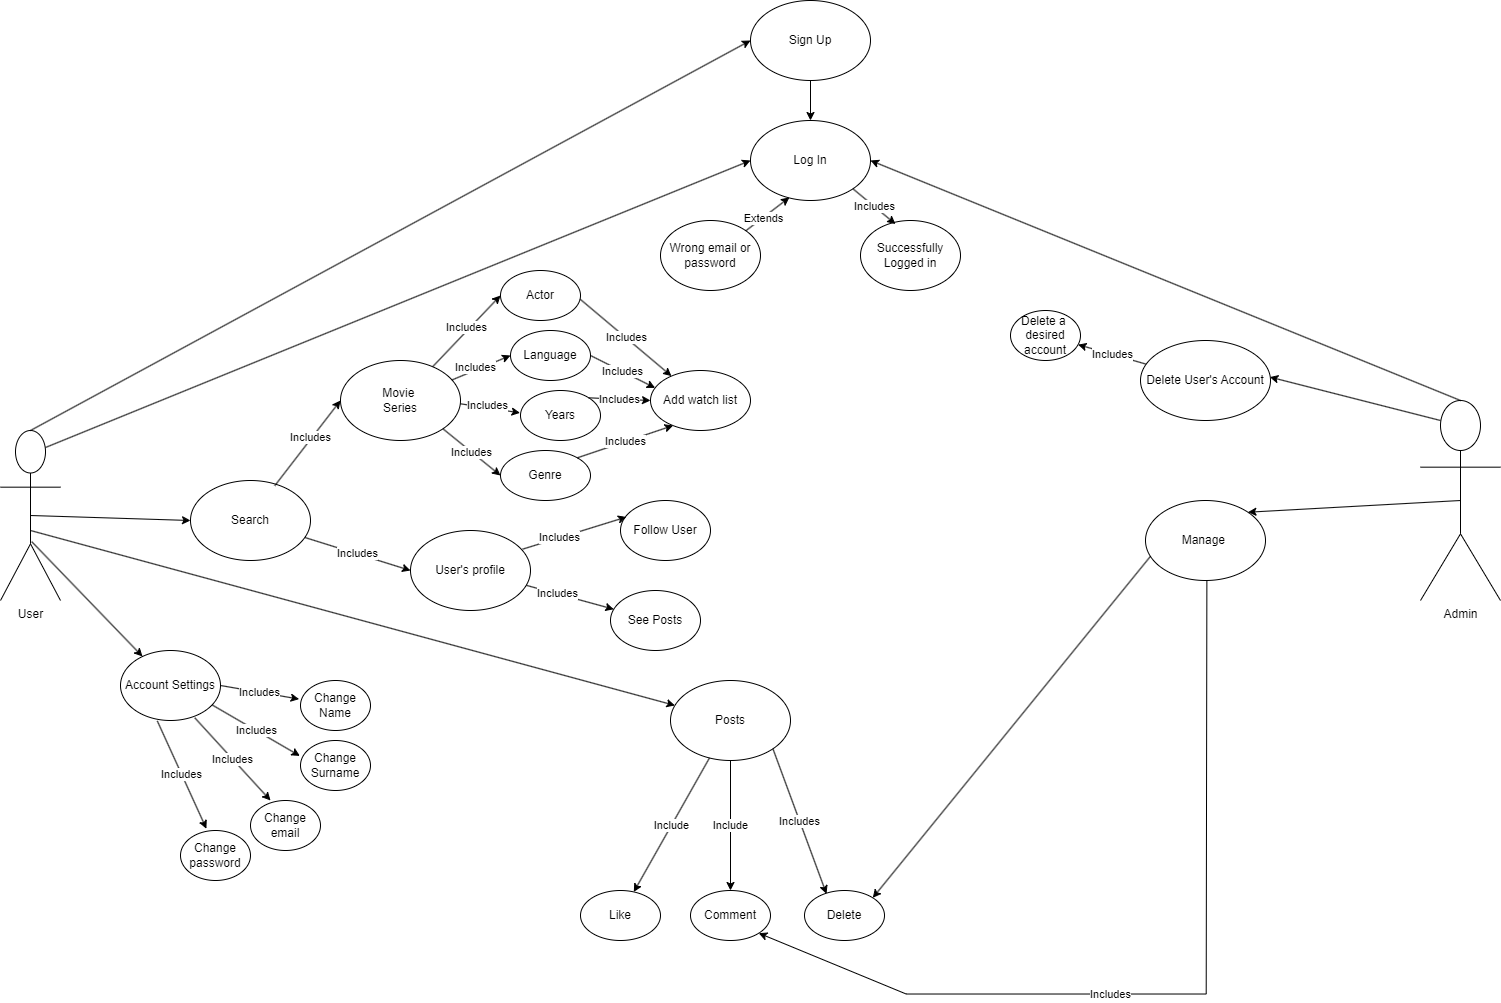

The diagram above was exported from draw.io. Its source (the exported page's mxGraphModel, read from the mxfile embedded in the PNG):
<mxGraphModel dx="2261" dy="1907" grid="1" gridSize="10" guides="1" tooltips="1" connect="1" arrows="1" fold="1" page="1" pageScale="1" pageWidth="827" pageHeight="1169" math="0" shadow="0">
  <root>
    <mxCell id="0" />
    <mxCell id="1" parent="0" />
    <mxCell id="nDNAZkFCbnJddGyTlULC-1" value="User" style="shape=umlActor;verticalLabelPosition=bottom;verticalAlign=top;html=1;outlineConnect=0;" parent="1" vertex="1">
      <mxGeometry x="-390" y="200" width="60" height="170" as="geometry" />
    </mxCell>
    <mxCell id="nDNAZkFCbnJddGyTlULC-3" value="Admin" style="shape=umlActor;verticalLabelPosition=bottom;verticalAlign=top;html=1;outlineConnect=0;" parent="1" vertex="1">
      <mxGeometry x="1030" y="170" width="80" height="200" as="geometry" />
    </mxCell>
    <mxCell id="nDNAZkFCbnJddGyTlULC-115" style="edgeStyle=orthogonalEdgeStyle;rounded=0;orthogonalLoop=1;jettySize=auto;html=1;exitX=0.5;exitY=1;exitDx=0;exitDy=0;" parent="1" source="nDNAZkFCbnJddGyTlULC-8" target="nDNAZkFCbnJddGyTlULC-9" edge="1">
      <mxGeometry relative="1" as="geometry" />
    </mxCell>
    <mxCell id="nDNAZkFCbnJddGyTlULC-8" value="Sign Up&lt;br&gt;" style="ellipse;whiteSpace=wrap;html=1;" parent="1" vertex="1">
      <mxGeometry x="360" y="-230" width="120" height="80" as="geometry" />
    </mxCell>
    <mxCell id="nDNAZkFCbnJddGyTlULC-9" value="Log In" style="ellipse;whiteSpace=wrap;html=1;" parent="1" vertex="1">
      <mxGeometry x="360" y="-110" width="120" height="80" as="geometry" />
    </mxCell>
    <mxCell id="nDNAZkFCbnJddGyTlULC-10" value="Follow User" style="ellipse;whiteSpace=wrap;html=1;" parent="1" vertex="1">
      <mxGeometry x="230" y="270" width="90" height="60" as="geometry" />
    </mxCell>
    <mxCell id="nDNAZkFCbnJddGyTlULC-11" value="Movie&amp;nbsp;&lt;br&gt;Series" style="ellipse;whiteSpace=wrap;html=1;" parent="1" vertex="1">
      <mxGeometry x="-50" y="130" width="120" height="80" as="geometry" />
    </mxCell>
    <mxCell id="nDNAZkFCbnJddGyTlULC-14" value="User's profile" style="ellipse;whiteSpace=wrap;html=1;" parent="1" vertex="1">
      <mxGeometry x="20" y="300" width="120" height="80" as="geometry" />
    </mxCell>
    <mxCell id="nDNAZkFCbnJddGyTlULC-15" value="Search" style="ellipse;whiteSpace=wrap;html=1;" parent="1" vertex="1">
      <mxGeometry x="-200" y="250" width="120" height="80" as="geometry" />
    </mxCell>
    <mxCell id="nDNAZkFCbnJddGyTlULC-19" value="" style="endArrow=classic;html=1;rounded=0;entryX=0;entryY=0.5;entryDx=0;entryDy=0;exitX=0.702;exitY=0.066;exitDx=0;exitDy=0;exitPerimeter=0;" parent="1" source="nDNAZkFCbnJddGyTlULC-15" target="nDNAZkFCbnJddGyTlULC-11" edge="1">
      <mxGeometry width="50" height="50" relative="1" as="geometry">
        <mxPoint x="-90" y="250" as="sourcePoint" />
        <mxPoint x="80" y="170" as="targetPoint" />
      </mxGeometry>
    </mxCell>
    <mxCell id="nDNAZkFCbnJddGyTlULC-25" value="Includes" style="edgeLabel;html=1;align=center;verticalAlign=middle;resizable=0;points=[];" parent="nDNAZkFCbnJddGyTlULC-19" vertex="1" connectable="0">
      <mxGeometry x="0.1217" y="2" relative="1" as="geometry">
        <mxPoint as="offset" />
      </mxGeometry>
    </mxCell>
    <mxCell id="nDNAZkFCbnJddGyTlULC-21" value="Includes" style="endArrow=classic;html=1;rounded=0;entryX=0;entryY=0.5;entryDx=0;entryDy=0;" parent="1" source="nDNAZkFCbnJddGyTlULC-15" target="nDNAZkFCbnJddGyTlULC-14" edge="1">
      <mxGeometry width="50" height="50" relative="1" as="geometry">
        <mxPoint x="-80" y="300" as="sourcePoint" />
        <mxPoint x="70" y="280" as="targetPoint" />
        <Array as="points" />
      </mxGeometry>
    </mxCell>
    <mxCell id="nDNAZkFCbnJddGyTlULC-29" value="" style="endArrow=classic;html=1;rounded=0;exitX=0.5;exitY=0;exitDx=0;exitDy=0;exitPerimeter=0;entryX=0;entryY=0.5;entryDx=0;entryDy=0;" parent="1" source="nDNAZkFCbnJddGyTlULC-1" target="nDNAZkFCbnJddGyTlULC-8" edge="1">
      <mxGeometry width="50" height="50" relative="1" as="geometry">
        <mxPoint x="-310" y="190" as="sourcePoint" />
        <mxPoint x="-260" y="140" as="targetPoint" />
      </mxGeometry>
    </mxCell>
    <mxCell id="nDNAZkFCbnJddGyTlULC-30" value="" style="endArrow=classic;html=1;rounded=0;exitX=0.75;exitY=0.1;exitDx=0;exitDy=0;exitPerimeter=0;entryX=0;entryY=0.5;entryDx=0;entryDy=0;" parent="1" source="nDNAZkFCbnJddGyTlULC-1" target="nDNAZkFCbnJddGyTlULC-9" edge="1">
      <mxGeometry width="50" height="50" relative="1" as="geometry">
        <mxPoint x="-260" y="220" as="sourcePoint" />
        <mxPoint x="-210" y="170" as="targetPoint" />
      </mxGeometry>
    </mxCell>
    <mxCell id="nDNAZkFCbnJddGyTlULC-32" value="" style="endArrow=classic;html=1;rounded=0;exitX=0.5;exitY=0;exitDx=0;exitDy=0;exitPerimeter=0;entryX=1;entryY=0.5;entryDx=0;entryDy=0;" parent="1" source="nDNAZkFCbnJddGyTlULC-3" target="nDNAZkFCbnJddGyTlULC-9" edge="1">
      <mxGeometry width="50" height="50" relative="1" as="geometry">
        <mxPoint x="770" y="-110" as="sourcePoint" />
        <mxPoint x="820" y="-160" as="targetPoint" />
      </mxGeometry>
    </mxCell>
    <mxCell id="nDNAZkFCbnJddGyTlULC-37" value="" style="endArrow=classic;html=1;rounded=0;entryX=0;entryY=0.5;entryDx=0;entryDy=0;" parent="1" source="nDNAZkFCbnJddGyTlULC-11" target="nDNAZkFCbnJddGyTlULC-47" edge="1">
      <mxGeometry width="50" height="50" relative="1" as="geometry">
        <mxPoint x="60" y="140" as="sourcePoint" />
        <mxPoint x="120" y="110" as="targetPoint" />
      </mxGeometry>
    </mxCell>
    <mxCell id="nDNAZkFCbnJddGyTlULC-60" value="Includes" style="edgeLabel;html=1;align=center;verticalAlign=middle;resizable=0;points=[];" parent="nDNAZkFCbnJddGyTlULC-37" vertex="1" connectable="0">
      <mxGeometry x="0.0521" y="3" relative="1" as="geometry">
        <mxPoint as="offset" />
      </mxGeometry>
    </mxCell>
    <mxCell id="nDNAZkFCbnJddGyTlULC-38" value="" style="endArrow=classic;html=1;rounded=0;exitX=0.25;exitY=0.1;exitDx=0;exitDy=0;exitPerimeter=0;entryX=0.995;entryY=0.457;entryDx=0;entryDy=0;entryPerimeter=0;" parent="1" source="nDNAZkFCbnJddGyTlULC-3" target="nDNAZkFCbnJddGyTlULC-91" edge="1">
      <mxGeometry width="50" height="50" relative="1" as="geometry">
        <mxPoint x="290" y="260" as="sourcePoint" />
        <mxPoint x="880" y="150" as="targetPoint" />
      </mxGeometry>
    </mxCell>
    <mxCell id="nDNAZkFCbnJddGyTlULC-39" value="" style="endArrow=classic;html=1;rounded=0;exitX=0.5;exitY=0.5;exitDx=0;exitDy=0;exitPerimeter=0;entryX=1;entryY=0;entryDx=0;entryDy=0;" parent="1" source="nDNAZkFCbnJddGyTlULC-3" target="nDNAZkFCbnJddGyTlULC-95" edge="1">
      <mxGeometry width="50" height="50" relative="1" as="geometry">
        <mxPoint x="290" y="260" as="sourcePoint" />
        <mxPoint x="880" y="270" as="targetPoint" />
      </mxGeometry>
    </mxCell>
    <mxCell id="nDNAZkFCbnJddGyTlULC-44" value="Genre" style="ellipse;whiteSpace=wrap;html=1;" parent="1" vertex="1">
      <mxGeometry x="110" y="220" width="90" height="50" as="geometry" />
    </mxCell>
    <mxCell id="nDNAZkFCbnJddGyTlULC-45" value="Includes" style="endArrow=classic;html=1;rounded=0;exitX=1;exitY=1;exitDx=0;exitDy=0;entryX=0;entryY=0.5;entryDx=0;entryDy=0;" parent="1" source="nDNAZkFCbnJddGyTlULC-11" target="nDNAZkFCbnJddGyTlULC-44" edge="1">
      <mxGeometry width="50" height="50" relative="1" as="geometry">
        <mxPoint x="330" y="210" as="sourcePoint" />
        <mxPoint x="380" y="160" as="targetPoint" />
      </mxGeometry>
    </mxCell>
    <mxCell id="nDNAZkFCbnJddGyTlULC-46" value="Add watch list" style="ellipse;whiteSpace=wrap;html=1;" parent="1" vertex="1">
      <mxGeometry x="260" y="140" width="100" height="60" as="geometry" />
    </mxCell>
    <mxCell id="nDNAZkFCbnJddGyTlULC-47" value="Actor" style="ellipse;whiteSpace=wrap;html=1;" parent="1" vertex="1">
      <mxGeometry x="110" y="40" width="80" height="50" as="geometry" />
    </mxCell>
    <mxCell id="nDNAZkFCbnJddGyTlULC-48" value="Language" style="ellipse;whiteSpace=wrap;html=1;" parent="1" vertex="1">
      <mxGeometry x="120" y="100" width="80" height="50" as="geometry" />
    </mxCell>
    <mxCell id="nDNAZkFCbnJddGyTlULC-51" value="Years" style="ellipse;whiteSpace=wrap;html=1;" parent="1" vertex="1">
      <mxGeometry x="130" y="160" width="80" height="50" as="geometry" />
    </mxCell>
    <mxCell id="nDNAZkFCbnJddGyTlULC-52" value="" style="endArrow=classic;html=1;rounded=0;entryX=0;entryY=0.5;entryDx=0;entryDy=0;exitX=0.928;exitY=0.244;exitDx=0;exitDy=0;exitPerimeter=0;" parent="1" source="nDNAZkFCbnJddGyTlULC-11" target="nDNAZkFCbnJddGyTlULC-48" edge="1">
      <mxGeometry width="50" height="50" relative="1" as="geometry">
        <mxPoint x="60" y="150" as="sourcePoint" />
        <mxPoint x="110" y="100" as="targetPoint" />
      </mxGeometry>
    </mxCell>
    <mxCell id="nDNAZkFCbnJddGyTlULC-53" value="Includes" style="edgeLabel;html=1;align=center;verticalAlign=middle;resizable=0;points=[];" parent="nDNAZkFCbnJddGyTlULC-52" vertex="1" connectable="0">
      <mxGeometry x="-0.1435" y="4" relative="1" as="geometry">
        <mxPoint y="1" as="offset" />
      </mxGeometry>
    </mxCell>
    <mxCell id="nDNAZkFCbnJddGyTlULC-54" value="" style="endArrow=classic;html=1;rounded=0;exitX=0.999;exitY=0.541;exitDx=0;exitDy=0;exitPerimeter=0;entryX=-0.006;entryY=0.447;entryDx=0;entryDy=0;entryPerimeter=0;" parent="1" source="nDNAZkFCbnJddGyTlULC-11" target="nDNAZkFCbnJddGyTlULC-51" edge="1">
      <mxGeometry width="50" height="50" relative="1" as="geometry">
        <mxPoint x="70" y="190" as="sourcePoint" />
        <mxPoint x="120" y="140" as="targetPoint" />
      </mxGeometry>
    </mxCell>
    <mxCell id="nDNAZkFCbnJddGyTlULC-55" value="Includes" style="edgeLabel;html=1;align=center;verticalAlign=middle;resizable=0;points=[];" parent="nDNAZkFCbnJddGyTlULC-54" vertex="1" connectable="0">
      <mxGeometry x="-0.1435" y="4" relative="1" as="geometry">
        <mxPoint y="1" as="offset" />
      </mxGeometry>
    </mxCell>
    <mxCell id="nDNAZkFCbnJddGyTlULC-61" value="Includes" style="endArrow=classic;html=1;rounded=0;exitX=1;exitY=0;exitDx=0;exitDy=0;entryX=0.226;entryY=0.917;entryDx=0;entryDy=0;entryPerimeter=0;" parent="1" source="nDNAZkFCbnJddGyTlULC-44" target="nDNAZkFCbnJddGyTlULC-46" edge="1">
      <mxGeometry width="50" height="50" relative="1" as="geometry">
        <mxPoint x="230" y="260" as="sourcePoint" />
        <mxPoint x="280" y="210" as="targetPoint" />
      </mxGeometry>
    </mxCell>
    <mxCell id="nDNAZkFCbnJddGyTlULC-62" value="Includes" style="endArrow=classic;html=1;rounded=0;exitX=1;exitY=0;exitDx=0;exitDy=0;entryX=0;entryY=0.5;entryDx=0;entryDy=0;" parent="1" source="nDNAZkFCbnJddGyTlULC-51" target="nDNAZkFCbnJddGyTlULC-46" edge="1">
      <mxGeometry width="50" height="50" relative="1" as="geometry">
        <mxPoint x="190" y="152" as="sourcePoint" />
        <mxPoint x="276" y="110" as="targetPoint" />
      </mxGeometry>
    </mxCell>
    <mxCell id="nDNAZkFCbnJddGyTlULC-63" value="Includes" style="endArrow=classic;html=1;rounded=0;exitX=0.996;exitY=0.574;exitDx=0;exitDy=0;exitPerimeter=0;" parent="1" source="nDNAZkFCbnJddGyTlULC-47" target="nDNAZkFCbnJddGyTlULC-46" edge="1">
      <mxGeometry width="50" height="50" relative="1" as="geometry">
        <mxPoint x="200" y="52" as="sourcePoint" />
        <mxPoint x="286" y="10" as="targetPoint" />
      </mxGeometry>
    </mxCell>
    <mxCell id="nDNAZkFCbnJddGyTlULC-64" value="Includes" style="endArrow=classic;html=1;rounded=0;exitX=1;exitY=0.5;exitDx=0;exitDy=0;entryX=0.046;entryY=0.29;entryDx=0;entryDy=0;entryPerimeter=0;" parent="1" source="nDNAZkFCbnJddGyTlULC-48" target="nDNAZkFCbnJddGyTlULC-46" edge="1">
      <mxGeometry width="50" height="50" relative="1" as="geometry">
        <mxPoint x="217" y="257" as="sourcePoint" />
        <mxPoint x="303" y="215" as="targetPoint" />
      </mxGeometry>
    </mxCell>
    <mxCell id="nDNAZkFCbnJddGyTlULC-65" value="" style="endArrow=classic;html=1;rounded=0;exitX=0.935;exitY=0.233;exitDx=0;exitDy=0;exitPerimeter=0;entryX=0.066;entryY=0.275;entryDx=0;entryDy=0;entryPerimeter=0;" parent="1" source="nDNAZkFCbnJddGyTlULC-14" target="nDNAZkFCbnJddGyTlULC-10" edge="1">
      <mxGeometry width="50" height="50" relative="1" as="geometry">
        <mxPoint x="150" y="310" as="sourcePoint" />
        <mxPoint x="210" y="330" as="targetPoint" />
      </mxGeometry>
    </mxCell>
    <mxCell id="nDNAZkFCbnJddGyTlULC-66" value="Includes" style="edgeLabel;html=1;align=center;verticalAlign=middle;resizable=0;points=[];" parent="nDNAZkFCbnJddGyTlULC-65" vertex="1" connectable="0">
      <mxGeometry x="-0.2825" y="1" relative="1" as="geometry">
        <mxPoint x="-1" as="offset" />
      </mxGeometry>
    </mxCell>
    <mxCell id="nDNAZkFCbnJddGyTlULC-67" value="Posts" style="ellipse;whiteSpace=wrap;html=1;" parent="1" vertex="1">
      <mxGeometry x="280" y="450" width="120" height="80" as="geometry" />
    </mxCell>
    <mxCell id="nDNAZkFCbnJddGyTlULC-78" value="Comment" style="ellipse;whiteSpace=wrap;html=1;" parent="1" vertex="1">
      <mxGeometry x="300" y="660" width="80" height="50" as="geometry" />
    </mxCell>
    <mxCell id="nDNAZkFCbnJddGyTlULC-83" value="Include" style="endArrow=classic;html=1;rounded=0;entryX=0.5;entryY=0;entryDx=0;entryDy=0;" parent="1" source="nDNAZkFCbnJddGyTlULC-67" target="nDNAZkFCbnJddGyTlULC-78" edge="1">
      <mxGeometry width="50" height="50" relative="1" as="geometry">
        <mxPoint x="164" y="615" as="sourcePoint" />
        <mxPoint x="294" y="610" as="targetPoint" />
      </mxGeometry>
    </mxCell>
    <mxCell id="nDNAZkFCbnJddGyTlULC-85" value="Like" style="ellipse;whiteSpace=wrap;html=1;" parent="1" vertex="1">
      <mxGeometry x="190" y="660" width="80" height="50" as="geometry" />
    </mxCell>
    <mxCell id="nDNAZkFCbnJddGyTlULC-87" value="Include" style="endArrow=classic;html=1;rounded=0;" parent="1" source="nDNAZkFCbnJddGyTlULC-67" target="nDNAZkFCbnJddGyTlULC-85" edge="1">
      <mxGeometry width="50" height="50" relative="1" as="geometry">
        <mxPoint x="268" y="542" as="sourcePoint" />
        <mxPoint x="407.5999999999999" y="615.9499999999998" as="targetPoint" />
      </mxGeometry>
    </mxCell>
    <mxCell id="nDNAZkFCbnJddGyTlULC-91" value="Delete User's Account" style="ellipse;whiteSpace=wrap;html=1;" parent="1" vertex="1">
      <mxGeometry x="750" y="110" width="130" height="80" as="geometry" />
    </mxCell>
    <mxCell id="nDNAZkFCbnJddGyTlULC-92" value="Delete" style="ellipse;whiteSpace=wrap;html=1;" parent="1" vertex="1">
      <mxGeometry x="414" y="660" width="80" height="50" as="geometry" />
    </mxCell>
    <mxCell id="nDNAZkFCbnJddGyTlULC-94" value="Includes" style="endArrow=classic;html=1;rounded=0;exitX=1;exitY=1;exitDx=0;exitDy=0;entryX=0.275;entryY=0.067;entryDx=0;entryDy=0;entryPerimeter=0;" parent="1" source="nDNAZkFCbnJddGyTlULC-67" target="nDNAZkFCbnJddGyTlULC-92" edge="1">
      <mxGeometry width="50" height="50" relative="1" as="geometry">
        <mxPoint x="500" y="560" as="sourcePoint" />
        <mxPoint x="550" y="510" as="targetPoint" />
      </mxGeometry>
    </mxCell>
    <mxCell id="nDNAZkFCbnJddGyTlULC-95" value="Manage&amp;nbsp;" style="ellipse;whiteSpace=wrap;html=1;" parent="1" vertex="1">
      <mxGeometry x="755" y="270" width="120" height="80" as="geometry" />
    </mxCell>
    <mxCell id="nDNAZkFCbnJddGyTlULC-100" value="" style="endArrow=classic;html=1;rounded=0;exitX=0.038;exitY=0.704;exitDx=0;exitDy=0;exitPerimeter=0;entryX=1;entryY=0;entryDx=0;entryDy=0;" parent="1" source="nDNAZkFCbnJddGyTlULC-95" target="nDNAZkFCbnJddGyTlULC-92" edge="1">
      <mxGeometry width="50" height="50" relative="1" as="geometry">
        <mxPoint x="775" y="371" as="sourcePoint" />
        <mxPoint x="380" y="490" as="targetPoint" />
      </mxGeometry>
    </mxCell>
    <mxCell id="nDNAZkFCbnJddGyTlULC-103" value="Includes" style="endArrow=classic;html=1;rounded=0;exitX=0.714;exitY=0.956;exitDx=0;exitDy=0;exitPerimeter=0;entryX=1;entryY=1;entryDx=0;entryDy=0;" parent="1" target="nDNAZkFCbnJddGyTlULC-78" edge="1">
      <mxGeometry x="0.1661" width="50" height="50" relative="1" as="geometry">
        <mxPoint x="816.3799999999999" y="350" as="sourcePoint" />
        <mxPoint x="349.9997170285016" y="701.3823938856881" as="targetPoint" />
        <Array as="points">
          <mxPoint x="815.7" y="763.52" />
          <mxPoint x="515.7" y="763.52" />
        </Array>
        <mxPoint as="offset" />
      </mxGeometry>
    </mxCell>
    <mxCell id="nDNAZkFCbnJddGyTlULC-106" value="" style="endArrow=classic;html=1;rounded=0;exitX=0.5;exitY=0.5;exitDx=0;exitDy=0;exitPerimeter=0;entryX=0;entryY=0.5;entryDx=0;entryDy=0;" parent="1" source="nDNAZkFCbnJddGyTlULC-1" target="nDNAZkFCbnJddGyTlULC-15" edge="1">
      <mxGeometry width="50" height="50" relative="1" as="geometry">
        <mxPoint x="-270" y="270" as="sourcePoint" />
        <mxPoint x="-220" y="220" as="targetPoint" />
      </mxGeometry>
    </mxCell>
    <mxCell id="nDNAZkFCbnJddGyTlULC-107" value="Wrong email or password" style="ellipse;whiteSpace=wrap;html=1;" parent="1" vertex="1">
      <mxGeometry x="270" y="-10" width="100" height="70" as="geometry" />
    </mxCell>
    <mxCell id="nDNAZkFCbnJddGyTlULC-108" value="Successfully Logged in" style="ellipse;whiteSpace=wrap;html=1;" parent="1" vertex="1">
      <mxGeometry x="470" y="-10" width="100" height="70" as="geometry" />
    </mxCell>
    <mxCell id="nDNAZkFCbnJddGyTlULC-109" value="" style="endArrow=classic;html=1;rounded=0;exitX=1;exitY=0;exitDx=0;exitDy=0;entryX=0.324;entryY=0.962;entryDx=0;entryDy=0;entryPerimeter=0;" parent="1" source="nDNAZkFCbnJddGyTlULC-107" target="nDNAZkFCbnJddGyTlULC-9" edge="1">
      <mxGeometry width="50" height="50" relative="1" as="geometry">
        <mxPoint x="400" y="30" as="sourcePoint" />
        <mxPoint x="450" y="-20" as="targetPoint" />
      </mxGeometry>
    </mxCell>
    <mxCell id="nDNAZkFCbnJddGyTlULC-112" value="Extends" style="edgeLabel;html=1;align=center;verticalAlign=middle;resizable=0;points=[];" parent="nDNAZkFCbnJddGyTlULC-109" vertex="1" connectable="0">
      <mxGeometry x="-0.242" relative="1" as="geometry">
        <mxPoint as="offset" />
      </mxGeometry>
    </mxCell>
    <mxCell id="nDNAZkFCbnJddGyTlULC-111" value="Includes" style="endArrow=classic;html=1;rounded=0;exitX=1;exitY=1;exitDx=0;exitDy=0;entryX=0.35;entryY=0.051;entryDx=0;entryDy=0;entryPerimeter=0;" parent="1" source="nDNAZkFCbnJddGyTlULC-9" target="nDNAZkFCbnJddGyTlULC-108" edge="1">
      <mxGeometry width="50" height="50" relative="1" as="geometry">
        <mxPoint x="419" y="-13" as="sourcePoint" />
        <mxPoint x="375" y="20" as="targetPoint" />
      </mxGeometry>
    </mxCell>
    <mxCell id="nDNAZkFCbnJddGyTlULC-118" value="Includes" style="endArrow=classic;html=1;rounded=0;" parent="1" source="nDNAZkFCbnJddGyTlULC-91" edge="1" target="nDNAZkFCbnJddGyTlULC-119">
      <mxGeometry width="50" height="50" relative="1" as="geometry">
        <mxPoint x="600" y="120" as="sourcePoint" />
        <mxPoint x="690" y="110" as="targetPoint" />
      </mxGeometry>
    </mxCell>
    <mxCell id="nDNAZkFCbnJddGyTlULC-119" value="Delete a&amp;nbsp; desired account" style="ellipse;whiteSpace=wrap;html=1;" parent="1" vertex="1">
      <mxGeometry x="620" y="80" width="70" height="50" as="geometry" />
    </mxCell>
    <mxCell id="nDNAZkFCbnJddGyTlULC-120" value="Account Settings" style="ellipse;whiteSpace=wrap;html=1;" parent="1" vertex="1">
      <mxGeometry x="-270" y="420" width="100" height="70" as="geometry" />
    </mxCell>
    <mxCell id="nDNAZkFCbnJddGyTlULC-121" value="Change Name" style="ellipse;whiteSpace=wrap;html=1;" parent="1" vertex="1">
      <mxGeometry x="-90" y="450" width="70" height="50" as="geometry" />
    </mxCell>
    <mxCell id="nDNAZkFCbnJddGyTlULC-124" value="Change email" style="ellipse;whiteSpace=wrap;html=1;" parent="1" vertex="1">
      <mxGeometry x="-140" y="570" width="70" height="50" as="geometry" />
    </mxCell>
    <mxCell id="nDNAZkFCbnJddGyTlULC-125" value="Change password" style="ellipse;whiteSpace=wrap;html=1;" parent="1" vertex="1">
      <mxGeometry x="-210" y="600" width="70" height="50" as="geometry" />
    </mxCell>
    <mxCell id="nDNAZkFCbnJddGyTlULC-126" value="Change Surname" style="ellipse;whiteSpace=wrap;html=1;" parent="1" vertex="1">
      <mxGeometry x="-90" y="510" width="70" height="50" as="geometry" />
    </mxCell>
    <mxCell id="nDNAZkFCbnJddGyTlULC-127" value="Includes" style="endArrow=classic;html=1;rounded=0;exitX=1;exitY=0.5;exitDx=0;exitDy=0;entryX=-0.02;entryY=0.372;entryDx=0;entryDy=0;entryPerimeter=0;" parent="1" source="nDNAZkFCbnJddGyTlULC-120" target="nDNAZkFCbnJddGyTlULC-121" edge="1">
      <mxGeometry width="50" height="50" relative="1" as="geometry">
        <mxPoint x="-160" y="520" as="sourcePoint" />
        <mxPoint x="-110" y="470" as="targetPoint" />
      </mxGeometry>
    </mxCell>
    <mxCell id="nDNAZkFCbnJddGyTlULC-128" value="Includes" style="endArrow=classic;html=1;rounded=0;exitX=0.917;exitY=0.778;exitDx=0;exitDy=0;entryX=-0.009;entryY=0.308;entryDx=0;entryDy=0;entryPerimeter=0;exitPerimeter=0;" parent="1" source="nDNAZkFCbnJddGyTlULC-120" target="nDNAZkFCbnJddGyTlULC-126" edge="1">
      <mxGeometry width="50" height="50" relative="1" as="geometry">
        <mxPoint x="-179.5" y="486" as="sourcePoint" />
        <mxPoint x="-100.5" y="510" as="targetPoint" />
      </mxGeometry>
    </mxCell>
    <mxCell id="nDNAZkFCbnJddGyTlULC-130" value="Includes" style="endArrow=classic;html=1;rounded=0;exitX=0.743;exitY=0.962;exitDx=0;exitDy=0;entryX=0.286;entryY=0;entryDx=0;entryDy=0;entryPerimeter=0;exitPerimeter=0;" parent="1" source="nDNAZkFCbnJddGyTlULC-120" target="nDNAZkFCbnJddGyTlULC-124" edge="1">
      <mxGeometry width="50" height="50" relative="1" as="geometry">
        <mxPoint x="-197" y="490" as="sourcePoint" />
        <mxPoint x="-90" y="551" as="targetPoint" />
      </mxGeometry>
    </mxCell>
    <mxCell id="nDNAZkFCbnJddGyTlULC-131" value="Includes" style="endArrow=classic;html=1;rounded=0;exitX=0.368;exitY=1.006;exitDx=0;exitDy=0;entryX=0.37;entryY=-0.036;entryDx=0;entryDy=0;entryPerimeter=0;exitPerimeter=0;" parent="1" source="nDNAZkFCbnJddGyTlULC-120" target="nDNAZkFCbnJddGyTlULC-125" edge="1">
      <mxGeometry width="50" height="50" relative="1" as="geometry">
        <mxPoint x="-267" y="520" as="sourcePoint" />
        <mxPoint x="-160" y="581" as="targetPoint" />
      </mxGeometry>
    </mxCell>
    <mxCell id="nDNAZkFCbnJddGyTlULC-132" value="" style="endArrow=classic;html=1;rounded=0;" parent="1" target="nDNAZkFCbnJddGyTlULC-67" edge="1">
      <mxGeometry width="50" height="50" relative="1" as="geometry">
        <mxPoint x="-360" y="300" as="sourcePoint" />
        <mxPoint x="-160" y="370" as="targetPoint" />
      </mxGeometry>
    </mxCell>
    <mxCell id="nDNAZkFCbnJddGyTlULC-133" value="" style="endArrow=classic;html=1;rounded=0;" parent="1" target="nDNAZkFCbnJddGyTlULC-120" edge="1">
      <mxGeometry width="50" height="50" relative="1" as="geometry">
        <mxPoint x="-358.77" y="311.17" as="sourcePoint" />
        <mxPoint x="-270.00475237772287" y="388.83959166949256" as="targetPoint" />
      </mxGeometry>
    </mxCell>
    <mxCell id="WbVmNWH6zOoOOUiLvvw6-1" value="See Posts" style="ellipse;whiteSpace=wrap;html=1;" vertex="1" parent="1">
      <mxGeometry x="220" y="360" width="90" height="60" as="geometry" />
    </mxCell>
    <mxCell id="WbVmNWH6zOoOOUiLvvw6-2" value="" style="endArrow=classic;html=1;rounded=0;" edge="1" parent="1" source="nDNAZkFCbnJddGyTlULC-14" target="WbVmNWH6zOoOOUiLvvw6-1">
      <mxGeometry width="50" height="50" relative="1" as="geometry">
        <mxPoint x="126" y="392" as="sourcePoint" />
        <mxPoint x="230" y="360" as="targetPoint" />
      </mxGeometry>
    </mxCell>
    <mxCell id="WbVmNWH6zOoOOUiLvvw6-3" value="Includes" style="edgeLabel;html=1;align=center;verticalAlign=middle;resizable=0;points=[];" vertex="1" connectable="0" parent="WbVmNWH6zOoOOUiLvvw6-2">
      <mxGeometry x="-0.2825" y="1" relative="1" as="geometry">
        <mxPoint x="-1" as="offset" />
      </mxGeometry>
    </mxCell>
  </root>
</mxGraphModel>